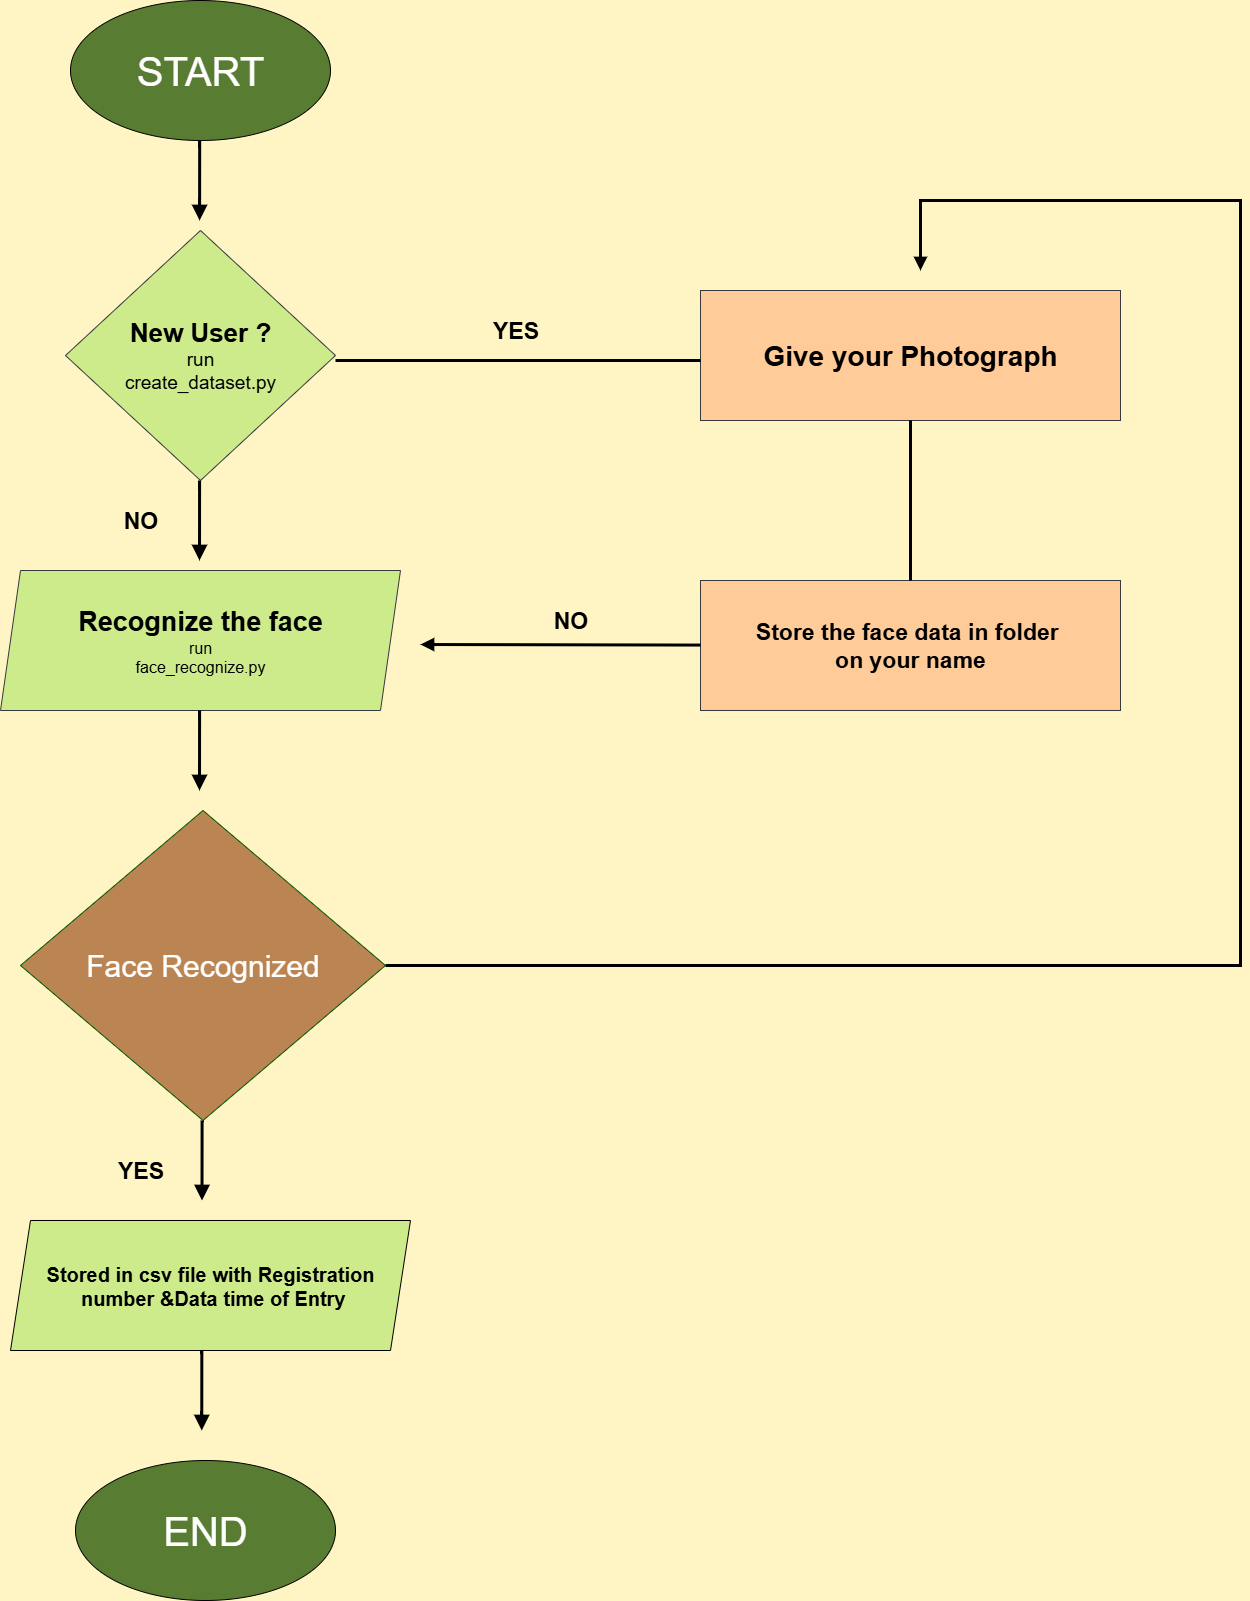

The diagram above was exported from draw.io. Its source (the exported page's mxGraphModel, read from the mxfile embedded in the PNG):
<mxGraphModel dx="2813" dy="1757" grid="1" gridSize="10" guides="1" tooltips="1" connect="1" arrows="1" fold="1" page="1" pageScale="1" pageWidth="1100" pageHeight="1700" background="#FFF4C3" math="0" shadow="0">
  <root>
    <mxCell id="0" />
    <mxCell id="1" parent="0" />
    <mxCell id="lMBS3_8SFg21BGQzS4no-1" value="&lt;span style=&quot;background-color: transparent;&quot;&gt;&lt;font style=&quot;color: light-dark(rgb(255, 255, 255), rgb(255, 255, 255)); font-size: 40px;&quot;&gt;START&lt;/font&gt;&lt;/span&gt;" style="ellipse;whiteSpace=wrap;html=1;fillColor=#587C32;strokeColor=#000000;" parent="1" vertex="1">
      <mxGeometry x="30" y="40" width="260" height="140" as="geometry" />
    </mxCell>
    <mxCell id="lMBS3_8SFg21BGQzS4no-2" value="" style="endArrow=block;html=1;rounded=0;fontSize=12;startSize=8;endSize=8;curved=1;strokeWidth=3;endFill=1;" parent="1" edge="1">
      <mxGeometry width="50" height="50" relative="1" as="geometry">
        <mxPoint x="159.18" y="180" as="sourcePoint" />
        <mxPoint x="159.09" y="260" as="targetPoint" />
      </mxGeometry>
    </mxCell>
    <mxCell id="lMBS3_8SFg21BGQzS4no-3" value="&lt;b&gt;&lt;font style=&quot;font-size: 26px;&quot;&gt;New User ?&lt;/font&gt;&lt;/b&gt;&lt;div&gt;&lt;font style=&quot;font-size: 19px;&quot;&gt;run&lt;/font&gt;&lt;/div&gt;&lt;div&gt;&lt;font style=&quot;font-size: 19px;&quot;&gt;create_dataset.py&lt;/font&gt;&lt;/div&gt;" style="rhombus;whiteSpace=wrap;html=1;fillColor=#CDEB8B;strokeColor=#36393d;" parent="1" vertex="1">
      <mxGeometry x="25" y="270" width="270" height="250" as="geometry" />
    </mxCell>
    <mxCell id="uLtGEAslbFPUxSTpb1Hg-1" value="&lt;b&gt;&lt;font style=&quot;font-size: 27px;&quot;&gt;Recognize the face&lt;/font&gt;&lt;/b&gt;&lt;div&gt;&lt;div&gt;&lt;font style=&quot;font-size: 16px;&quot;&gt;run&lt;/font&gt;&lt;/div&gt;&lt;div&gt;&lt;font style=&quot;font-size: 16px;&quot;&gt;face_recognize.py&lt;/font&gt;&lt;/div&gt;&lt;/div&gt;" style="shape=parallelogram;perimeter=parallelogramPerimeter;whiteSpace=wrap;html=1;fixedSize=1;fillColor=#CDEB8B;strokeColor=#36393d;" parent="1" vertex="1">
      <mxGeometry x="-40" y="610" width="400" height="140" as="geometry" />
    </mxCell>
    <mxCell id="uLtGEAslbFPUxSTpb1Hg-2" value="" style="endArrow=block;html=1;rounded=0;fontSize=12;startSize=8;endSize=8;curved=1;strokeWidth=3;endFill=1;" parent="1" edge="1">
      <mxGeometry width="50" height="50" relative="1" as="geometry">
        <mxPoint x="159.09" y="520" as="sourcePoint" />
        <mxPoint x="159" y="600" as="targetPoint" />
      </mxGeometry>
    </mxCell>
    <mxCell id="uLtGEAslbFPUxSTpb1Hg-3" value="" style="endArrow=block;html=1;rounded=0;fontSize=12;startSize=8;endSize=8;curved=1;strokeWidth=3;endFill=1;" parent="1" edge="1">
      <mxGeometry width="50" height="50" relative="1" as="geometry">
        <mxPoint x="159.09" y="750" as="sourcePoint" />
        <mxPoint x="159" y="830" as="targetPoint" />
      </mxGeometry>
    </mxCell>
    <mxCell id="dC45C7Y_K7YCJmSXDZ-P-1" value="&lt;b&gt;&lt;font style=&quot;font-size: 20px;&quot;&gt;Stored in csv file with Registration&lt;/font&gt;&lt;/b&gt;&lt;div&gt;&lt;b&gt;&lt;font style=&quot;font-size: 20px;&quot;&gt;&amp;nbsp;number &amp;amp;Data time of Entry&lt;/font&gt;&lt;/b&gt;&lt;/div&gt;" style="shape=parallelogram;perimeter=parallelogramPerimeter;whiteSpace=wrap;html=1;fixedSize=1;fillColor=#CDEB8B;" vertex="1" parent="1">
      <mxGeometry x="-30" y="1260" width="400" height="130" as="geometry" />
    </mxCell>
    <mxCell id="uLtGEAslbFPUxSTpb1Hg-4" value="&lt;font style=&quot;font-size: 30px;&quot;&gt;Face Recognized&lt;/font&gt;" style="rhombus;whiteSpace=wrap;html=1;fillColor=#BA8453;fontColor=#ffffff;strokeColor=#005700;" parent="1" vertex="1">
      <mxGeometry x="-20" y="850" width="365" height="310" as="geometry" />
    </mxCell>
    <mxCell id="dC45C7Y_K7YCJmSXDZ-P-3" value="" style="endArrow=block;html=1;rounded=0;fontSize=12;startSize=8;endSize=8;curved=1;strokeWidth=3;endFill=1;" edge="1" parent="1">
      <mxGeometry width="50" height="50" relative="1" as="geometry">
        <mxPoint x="161.59" y="1160" as="sourcePoint" />
        <mxPoint x="161.5" y="1240" as="targetPoint" />
      </mxGeometry>
    </mxCell>
    <mxCell id="dC45C7Y_K7YCJmSXDZ-P-4" value="" style="endArrow=block;html=1;rounded=0;fontSize=12;startSize=8;endSize=8;curved=1;strokeWidth=3;endFill=1;" edge="1" parent="1">
      <mxGeometry width="50" height="50" relative="1" as="geometry">
        <mxPoint x="161.34" y="1390" as="sourcePoint" />
        <mxPoint x="161.25" y="1470" as="targetPoint" />
      </mxGeometry>
    </mxCell>
    <mxCell id="dC45C7Y_K7YCJmSXDZ-P-6" value="&lt;font color=&quot;#ffffff&quot;&gt;&lt;span style=&quot;font-size: 40px;&quot;&gt;END&lt;/span&gt;&lt;/font&gt;" style="ellipse;whiteSpace=wrap;html=1;fillColor=#587C32;strokeColor=#000000;" vertex="1" parent="1">
      <mxGeometry x="35" y="1500" width="260" height="140" as="geometry" />
    </mxCell>
    <mxCell id="dC45C7Y_K7YCJmSXDZ-P-7" value="&lt;font style=&quot;font-size: 23px;&quot;&gt;&lt;b style=&quot;&quot;&gt;NO&lt;/b&gt;&lt;/font&gt;" style="text;html=1;align=center;verticalAlign=middle;resizable=0;points=[];autosize=1;strokeColor=none;fillColor=none;" vertex="1" parent="1">
      <mxGeometry x="70" y="540" width="60" height="40" as="geometry" />
    </mxCell>
    <mxCell id="dC45C7Y_K7YCJmSXDZ-P-8" value="&lt;font style=&quot;font-size: 23px;&quot;&gt;&lt;b style=&quot;&quot;&gt;YES&lt;/b&gt;&lt;/font&gt;" style="text;html=1;align=center;verticalAlign=middle;resizable=0;points=[];autosize=1;strokeColor=none;fillColor=none;" vertex="1" parent="1">
      <mxGeometry x="65" y="1190" width="70" height="40" as="geometry" />
    </mxCell>
    <mxCell id="dC45C7Y_K7YCJmSXDZ-P-9" value="&lt;b&gt;&lt;font style=&quot;font-size: 28px;&quot;&gt;&lt;font style=&quot;&quot;&gt;Give your&amp;nbsp;&lt;/font&gt;&lt;span style=&quot;background-color: transparent; color: light-dark(rgb(0, 0, 0), rgb(255, 255, 255));&quot;&gt;Photograph&lt;/span&gt;&lt;/font&gt;&lt;/b&gt;" style="rounded=0;whiteSpace=wrap;html=1;fillColor=#ffcc99;strokeColor=#36393d;" vertex="1" parent="1">
      <mxGeometry x="660" y="330" width="420" height="130" as="geometry" />
    </mxCell>
    <mxCell id="dC45C7Y_K7YCJmSXDZ-P-10" value="&lt;font style=&quot;font-size: 23px;&quot;&gt;&lt;b style=&quot;&quot;&gt;Store the face data in folder&amp;nbsp;&lt;/b&gt;&lt;/font&gt;&lt;div&gt;&lt;font style=&quot;font-size: 23px;&quot;&gt;&lt;b style=&quot;&quot;&gt;on your name&lt;/b&gt;&lt;/font&gt;&lt;/div&gt;" style="rounded=0;whiteSpace=wrap;html=1;fillColor=#ffcc99;strokeColor=#36393d;" vertex="1" parent="1">
      <mxGeometry x="660" y="620" width="420" height="130" as="geometry" />
    </mxCell>
    <mxCell id="dC45C7Y_K7YCJmSXDZ-P-13" value="" style="endArrow=none;html=1;rounded=0;strokeWidth=3;" edge="1" parent="1">
      <mxGeometry width="50" height="50" relative="1" as="geometry">
        <mxPoint x="295" y="400" as="sourcePoint" />
        <mxPoint x="660" y="400" as="targetPoint" />
      </mxGeometry>
    </mxCell>
    <mxCell id="dC45C7Y_K7YCJmSXDZ-P-16" value="" style="endArrow=block;html=1;rounded=0;exitX=1;exitY=0.5;exitDx=0;exitDy=0;strokeWidth=3;endFill=1;" edge="1" parent="1" source="uLtGEAslbFPUxSTpb1Hg-4">
      <mxGeometry width="50" height="50" relative="1" as="geometry">
        <mxPoint x="280" y="910" as="sourcePoint" />
        <mxPoint x="880" y="310" as="targetPoint" />
        <Array as="points">
          <mxPoint x="1200" y="1005" />
          <mxPoint x="1200" y="240" />
          <mxPoint x="880" y="240" />
        </Array>
      </mxGeometry>
    </mxCell>
    <mxCell id="dC45C7Y_K7YCJmSXDZ-P-19" value="" style="endArrow=block;html=1;rounded=0;strokeWidth=3;endFill=1;" edge="1" parent="1" source="dC45C7Y_K7YCJmSXDZ-P-10">
      <mxGeometry width="50" height="50" relative="1" as="geometry">
        <mxPoint x="650" y="683.75" as="sourcePoint" />
        <mxPoint x="380" y="684" as="targetPoint" />
        <Array as="points" />
      </mxGeometry>
    </mxCell>
    <mxCell id="dC45C7Y_K7YCJmSXDZ-P-20" value="" style="endArrow=none;html=1;rounded=0;entryX=0.5;entryY=1;entryDx=0;entryDy=0;strokeWidth=3;" edge="1" parent="1" source="dC45C7Y_K7YCJmSXDZ-P-10" target="dC45C7Y_K7YCJmSXDZ-P-9">
      <mxGeometry width="50" height="50" relative="1" as="geometry">
        <mxPoint x="880" y="610" as="sourcePoint" />
        <mxPoint x="880" y="460" as="targetPoint" />
      </mxGeometry>
    </mxCell>
    <mxCell id="dC45C7Y_K7YCJmSXDZ-P-24" value="&lt;font style=&quot;font-size: 23px;&quot;&gt;&lt;b style=&quot;&quot;&gt;YES&lt;/b&gt;&lt;/font&gt;" style="text;html=1;align=center;verticalAlign=middle;resizable=0;points=[];autosize=1;strokeColor=none;fillColor=none;" vertex="1" parent="1">
      <mxGeometry x="440" y="350" width="70" height="40" as="geometry" />
    </mxCell>
    <mxCell id="dC45C7Y_K7YCJmSXDZ-P-25" value="&lt;font style=&quot;font-size: 23px;&quot;&gt;&lt;b style=&quot;&quot;&gt;NO&lt;/b&gt;&lt;/font&gt;" style="text;html=1;align=center;verticalAlign=middle;resizable=0;points=[];autosize=1;strokeColor=none;fillColor=none;" vertex="1" parent="1">
      <mxGeometry x="500" y="640" width="60" height="40" as="geometry" />
    </mxCell>
  </root>
</mxGraphModel>